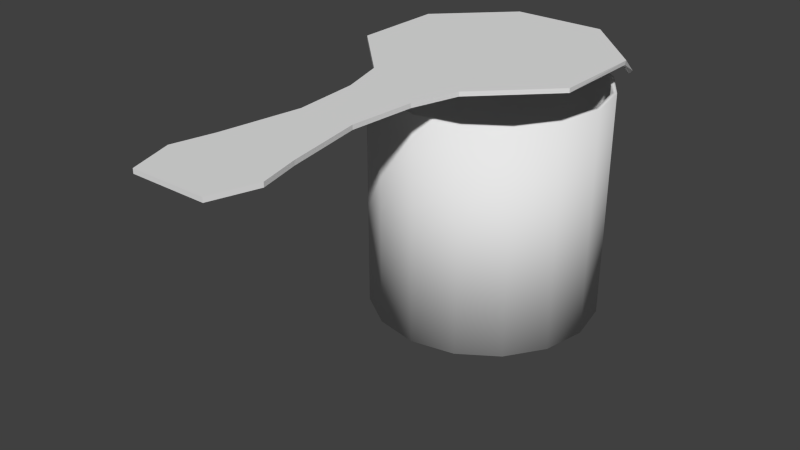 # Source: strain.blend  (saved by Blender 2.76.0; exported with 4.5.12 LTS)
import bpy
from mathutils import Matrix  # noqa: F401  (used for matrix-valued properties, if any)

bpy.ops.wm.read_factory_settings(use_empty=True)
scene = bpy.context.scene
scene.name = 'Scene'

# ---- collections
col_collection_1 = bpy.data.collections.new('Collection 1'); scene.collection.children.link(col_collection_1)

# ---- world
world_world = bpy.data.worlds.new('World'); scene.world = world_world
world_world.color = (0.05088, 0.05088, 0.05088)
world_world.use_sun_shadow = False
world_world.sun_shadow_jitter_overblur = 0.0
world_world.cycles.sampling_method = 'MANUAL'
world_world.cycles.sample_map_resolution = 256

# ---- meshes
me_cylinder = bpy.data.meshes.new('Cylinder')
me_cylinder.from_pydata([(0.0, 0.07862, 0.000301), (0.0, 0.07862, 0.1575), (0.03009, 0.07264, 0.000301), (0.03009, 0.07264, 0.1575), (0.0556, 0.0556, 0.000301), (0.0556, 0.0556, 0.1575), (0.07264, 0.03009, 0.000301), (0.07264, 0.03009, 0.1575), (0.07862, -3.437e-09, 0.000301), (0.07862, -3.437e-09, 0.1575), (0.07264, -0.03009, 0.000301), (0.07264, -0.03009, 0.1575), (0.0556, -0.0556, 0.000301), (0.0556, -0.0556, 0.1575), (0.03009, -0.07264, 0.000301), (0.03009, -0.07264, 0.1575), (1.187e-08, -0.07862, 0.000301), (1.187e-08, -0.07862, 0.1575), (-0.03009, -0.07264, 0.000301), (-0.03009, -0.07264, 0.1575), (-0.0556, -0.0556, 0.000301), (-0.0556, -0.0556, 0.1575), (-0.07264, -0.03009, 0.000301), (-0.07264, -0.03009, 0.1575), (-0.07862, 9.376e-10, 0.000301), (-0.07862, 9.376e-10, 0.1575), (-0.07264, 0.03009, 0.000301), (-0.07264, 0.03009, 0.1575), (-0.0556, 0.0556, 0.000301), (-0.0556, 0.0556, 0.1575), (-0.03009, 0.07264, 0.000301), (-0.03009, 0.07264, 0.1575), (0.03194, 0.07712, 0.1778), (-0.03194, 0.07712, 0.1778), (-0.07712, 0.03194, 0.1778), (-0.07712, -0.03194, 0.1778), (-0.03194, -0.07712, 0.1778), (0.03194, -0.07712, 0.1778), (0.07712, -0.03194, 0.1778), (0.07712, 0.03194, 0.1778), (-0.02247, -0.1087, 0.1778), (0.02247, -0.1087, 0.1778), (-0.01891, -0.1529, 0.1778), (0.01891, -0.1529, 0.1778), (-0.02792, -0.2055, 0.1778), (0.02792, -0.2055, 0.1778), (-0.03469, -0.2329, 0.1778), (0.03469, -0.2329, 0.1778), (-0.02519, -0.2624, 0.1778), (0.02519, -0.2624, 0.1778), (0.05343, 0.06998, 0.1644), (-0.05343, 0.06998, 0.1644), (-0.06998, 0.05343, 0.1644), (0.06998, 0.05343, 0.1644)], [], [(0, 1, 3, 2), (2, 3, 5, 4), (4, 5, 7, 6), (6, 7, 9, 8), (8, 9, 11, 10), (10, 11, 13, 12), (12, 13, 15, 14), (14, 15, 17, 16), (16, 17, 19, 18), (18, 19, 21, 20), (20, 21, 23, 22), (22, 23, 25, 24), (24, 25, 27, 26), (26, 27, 29, 28), (30, 31, 1, 0), (28, 29, 31, 30), (0, 2, 4, 6, 8, 10, 12, 14, 16, 18, 20, 22, 24, 26, 28, 30), (33, 34, 35, 36, 37, 38, 39, 32), (37, 36, 40, 41), (41, 40, 42, 43), (43, 42, 44, 45), (45, 44, 46, 47), (47, 46, 48, 49), (32, 39, 53, 50), (34, 33, 51, 52)])
me_cylinder.polygons.foreach_set('use_smooth', [1, 1, 1, 1, 1, 1, 1, 1, 1, 1, 1, 1, 1, 1, 1, 1, 1, 0, 0, 0, 0, 0, 0, 0, 0])
me_cylinder.use_remesh_preserve_volume = False
me_cylinder.use_remesh_preserve_attributes = False
me_cylinder.use_mirror_vertex_groups = False
me_cylinder.update()

# ---- objects
ob_rocks = bpy.data.objects.new('rocks', me_cylinder)

# ---- transforms, parenting, visibility, modifiers, constraints
ob_rocks.location = (0.0, 0.0, 0.0)
ob_rocks.lineart.crease_threshold = 0.0
_m = ob_rocks.modifiers.new('Solidify', 'SOLIDIFY')
_m.thickness = 0.003
_m.offset = 0.0
_m.nonmanifold_thickness_mode = 'FIXED'
_m.nonmanifold_merge_threshold = 0.0003

# ---- collection membership
col_collection_1.objects.link(ob_rocks)

# ---- scene / render settings (as saved in the file)
scene.frame_start = 1; scene.frame_end = 250; scene.frame_set(1)
scene.render.engine = 'BLENDER_EEVEE_NEXT'
scene.render.resolution_percentage = 50
scene.render.dither_intensity = 0.0
scene.cycles.use_denoising = False
scene.cycles.samples = 10
scene.cycles.sampling_pattern = 'TABULATED_SOBOL'
scene.cycles.light_sampling_threshold = 0.0
scene.cycles.use_adaptive_sampling = False
scene.cycles.use_light_tree = False
scene.cycles.blur_glossy = 0.0
scene.cycles.pixel_filter_type = 'GAUSSIAN'
scene.cycles.sample_clamp_indirect = 0.0
scene.view_settings.view_transform = 'Standard'
bpy.context.view_layer.update()

# ---- added for rendering (the .blend has no active camera and no usable light): camera, sun
cam_auto = bpy.data.cameras.new('AutoCamera')
cam_auto.lens = 50.0
cam_auto.sensor_width = 36.0
cam_auto.clip_end = 1000.0
ob_auto_camera = bpy.data.objects.new('AutoCamera', cam_auto)
scene.collection.objects.link(ob_auto_camera)
ob_auto_camera.location = (0.38749, -0.556121, 0.399302)
ob_auto_camera.rotation_euler = (1.09748, -7.21219e-08, 0.694738)
scene.camera = ob_auto_camera
light_auto_sun = bpy.data.lights.new('AutoSun', 'SUN')
light_auto_sun.energy = 3.0
light_auto_sun.angle = 0.0523599
ob_auto_sun = bpy.data.objects.new('AutoSun', light_auto_sun)
scene.collection.objects.link(ob_auto_sun)
ob_auto_sun.rotation_euler = (0.872665, 0.174533, 0.523599)
bpy.context.view_layer.update()
